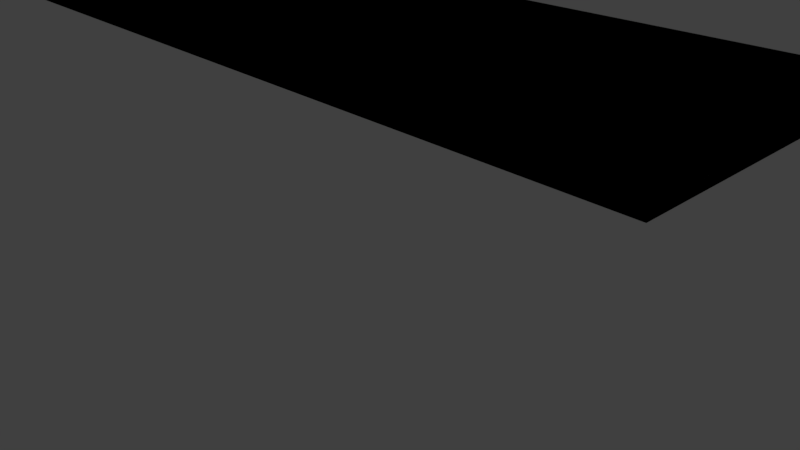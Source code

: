 # Source: rectangulartable.blend  (saved by Blender 2.78.0; exported with 4.5.12 LTS)
import bpy
from mathutils import Matrix  # noqa: F401  (used for matrix-valued properties, if any)

bpy.ops.wm.read_factory_settings(use_empty=True)
scene = bpy.context.scene
scene.name = 'Scene'

# ---- collections
col_collection_1 = bpy.data.collections.new('Collection 1'); scene.collection.children.link(col_collection_1)

# ---- materials (node trees are filled in below, after node groups)
mat_material = bpy.data.materials.new('Material')
mat_material.alpha_threshold = 0.0
mat_material.use_transparent_shadow = False
mat_material.roughness = 0.5
mat_material.line_color = (0.0, 0.0, 0.0, 1.0)

# ---- material node trees

# ---- world
world_world = bpy.data.worlds.new('World'); scene.world = world_world
world_world.color = (0.05088, 0.05088, 0.05088)
world_world.use_sun_shadow = False
world_world.sun_shadow_jitter_overblur = 0.0
world_world.cycles.sampling_method = 'MANUAL'

# ---- cameras
cam_camera = bpy.data.cameras.new('Camera')
cam_camera.clip_end = 100.0
cam_camera.lens = 35.0
cam_camera.sensor_width = 32.0
cam_camera.sensor_height = 18.0
cam_camera.ortho_scale = 7.314
cam_camera.dof.focus_distance = 0.0
cam_camera.dof.aperture_fstop = 128.0

# ---- lights
light_lamp = bpy.data.lights.new('Lamp', 'POINT')
light_lamp.transmission_factor = 0.0
light_lamp.cutoff_distance = 30.0
light_lamp.energy = 100.0
light_lamp.shadow_buffer_clip_start = 1.001
light_lamp.shadow_soft_size = 0.1
light_lamp.shadow_maximum_resolution = 0.006
light_lamp.use_absolute_resolution = True

# ---- meshes
me_cube_001 = bpy.data.meshes.new('Cube.001')
me_cube_001.from_pydata([(1.0, 1.0, -1.0), (1.0, -1.0, -1.0), (-1.0, -1.0, -1.0), (-1.0, 1.0, -1.0), (1.0, 1.0, 1.0), (1.0, -1.0, 1.0), (-1.0, -1.0, 1.0), (-1.0, 1.0, 1.0)], [], [(0, 1, 2, 3), (4, 7, 6, 5), (0, 4, 5, 1), (1, 5, 6, 2), (2, 6, 7, 3), (4, 0, 3, 7)])
me_cube_001.materials.append(mat_material)
me_cube_001.use_remesh_preserve_volume = False
me_cube_001.use_remesh_preserve_attributes = False
me_cube_001.use_mirror_vertex_groups = False
me_cube_001.update()
me_cube = bpy.data.meshes.new('Cube')
me_cube.from_pydata([(1.0, 1.0, -1.0), (1.0, -1.0, -1.0), (-1.0, -1.0, -1.0), (-1.0, 1.0, -1.0), (1.0, 1.0, 1.0), (1.0, -1.0, 1.0), (-1.0, -1.0, 1.0), (-1.0, 1.0, 1.0)], [], [(0, 1, 2, 3), (4, 7, 6, 5), (0, 4, 5, 1), (1, 5, 6, 2), (2, 6, 7, 3), (4, 0, 3, 7)])
me_cube.materials.append(mat_material)
me_cube.use_remesh_preserve_volume = False
me_cube.use_remesh_preserve_attributes = False
me_cube.use_mirror_vertex_groups = False
me_cube.update()

# ---- objects
ob_cube_001 = bpy.data.objects.new('Cube.001', me_cube_001)
ob_cube = bpy.data.objects.new('Cube', me_cube)
ob_lamp = bpy.data.objects.new('Lamp', light_lamp)
ob_camera = bpy.data.objects.new('Camera', cam_camera)

# ---- transforms, parenting, visibility, modifiers, constraints
ob_cube_001.location = (0.0, 0.0, 2.9)
ob_cube_001.scale = (4.9, 1.9, -0.05)
ob_cube_001.lock_rotations_4d = False
ob_cube_001.empty_display_type = 'ARROWS'
ob_cube_001.lineart.crease_threshold = 0.0
_m = ob_cube_001.modifiers.new('Mirror', 'MIRROR')
_m.use_axis = (True, True, False)
_m = ob_cube_001.modifiers.new('Decimate', 'DECIMATE')
ob_cube.location = (0.0, 0.0, 3.0)
ob_cube.scale = (5.0, 2.0, -0.05)
ob_cube.lock_rotations_4d = False
ob_cube.empty_display_type = 'ARROWS'
ob_cube.lineart.crease_threshold = 0.0
_m = ob_cube.modifiers.new('Mirror', 'MIRROR')
_m.use_axis = (True, True, False)
_m = ob_cube.modifiers.new('Decimate', 'DECIMATE')
ob_lamp.location = (4.076, 1.005, 5.904)
ob_lamp.rotation_euler = (0.6503, 0.05522, 1.866)
ob_lamp.lock_rotations_4d = False
ob_lamp.empty_display_type = 'ARROWS'
ob_lamp.color = (0.0, 0.0, 0.0, 0.0)
ob_lamp.lineart.crease_threshold = 0.0
ob_camera.location = (7.481, -6.508, 5.344)
ob_camera.rotation_euler = (1.109, 0.0, 0.8149)
ob_camera.lock_rotations_4d = False
ob_camera.empty_display_type = 'ARROWS'
ob_camera.color = (0.0, 0.0, 0.0, 0.0)
ob_camera.display_type = 'WIRE'
ob_camera.lineart.crease_threshold = 0.0

# ---- collection membership
col_collection_1.objects.link(ob_cube_001)
col_collection_1.objects.link(ob_cube)
col_collection_1.objects.link(ob_lamp)
col_collection_1.objects.link(ob_camera)

# ---- scene / render settings (as saved in the file)
scene.camera = ob_camera
scene.frame_start = 1; scene.frame_end = 250; scene.frame_set(1)
scene.render.engine = 'BLENDER_EEVEE_NEXT'
scene.render.resolution_percentage = 50
scene.render.dither_intensity = 0.0
scene.cycles.use_denoising = False
scene.cycles.samples = 128
scene.cycles.sampling_pattern = 'TABULATED_SOBOL'
scene.cycles.light_sampling_threshold = 0.0
scene.cycles.use_adaptive_sampling = False
scene.cycles.use_light_tree = False
scene.cycles.blur_glossy = 0.0
scene.cycles.sample_clamp_indirect = 0.0
scene.view_settings.view_transform = 'Standard'
bpy.context.view_layer.update()
